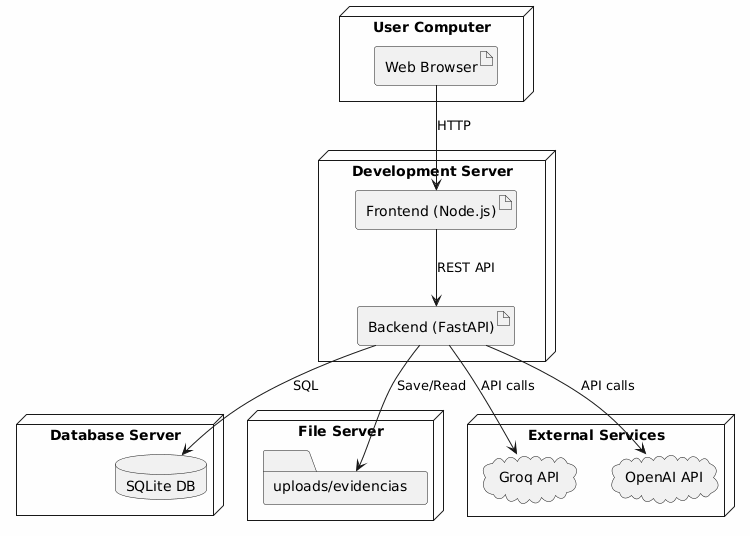

The diagram above was rendered by PlantUML. Its source (embedded in the PNG):
@startuml
!define DIRECTION top to bottom
skinparam backgroundColor #FEFEFE

node "User Computer" {
    artifact "Web Browser" as Browser
}

node "Development Server" {
    artifact "Frontend (Node.js)" as Frontend
    artifact "Backend (FastAPI)" as Backend
}

node "Database Server" {
    database "SQLite DB" as DB
}

node "File Server" {
    folder "uploads/evidencias" as Storage
}

node "External Services" {
    cloud "Groq API" as GroqCloud
    cloud "OpenAI API" as OpenAiCloud
}

Browser --> Frontend : HTTP
Frontend --> Backend : REST API
Backend --> DB : SQL
Backend --> Storage : Save/Read
Backend --> GroqCloud : API calls
Backend --> OpenAiCloud : API calls
@enduml